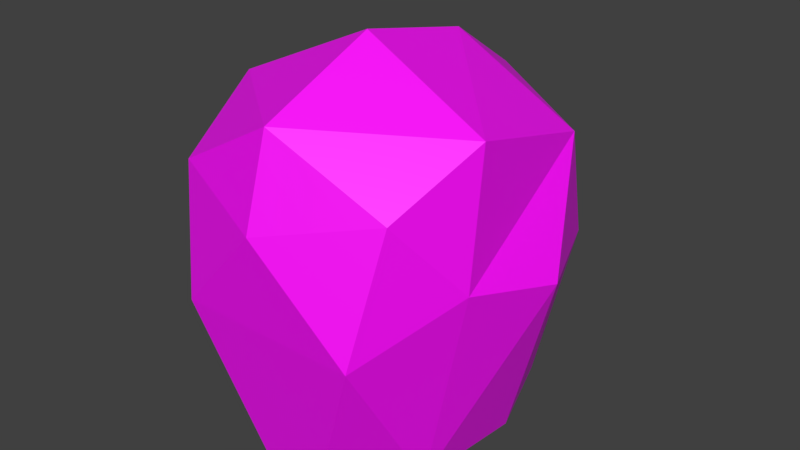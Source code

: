 # Source: huf_head.blend  (saved by Blender 2.93.20; exported with 4.5.12 LTS)
import bpy
from mathutils import Matrix  # noqa: F401  (used for matrix-valued properties, if any)

bpy.ops.wm.read_factory_settings(use_empty=True)
scene = bpy.context.scene
scene.name = 'Scene'

# ---- collections
col_collection_1 = bpy.data.collections.new('Collection 1'); scene.collection.children.link(col_collection_1)

# ---- images (referenced by path relative to the original .blend; pixels are not part of the script)
import os
ASSET_DIR = os.environ.get("B2B_ASSET_DIR", "")  # directory of the original .blend (textures are referenced by path, not embedded)
HERE = os.path.dirname(os.path.abspath(__file__))  # packed textures are extracted next to this script under _unpacked/

def load_image(name, relpath, width, height, colorspace="sRGB"):
    """Load a texture the original file referenced (path relative to the .blend, or extracted next to this script)."""
    p = next((c for c in (os.path.join(HERE, relpath), os.path.join(ASSET_DIR, relpath)) if relpath and os.path.exists(c)), "")
    if p:
        img = bpy.data.images.load(p, check_existing=True)
        img.name = name
    else:  # same state as the original file: an image datablock whose file is absent (Cycles renders it pink)
        img = bpy.data.images.new(name, width, height)
        img.source = "FILE"
        img.filepath = "//" + (relpath or name)
    img.colorspace_settings.name = colorspace
    return img
img_head_png_001 = load_image('head.png.001', 'head.png', 1024, 1024, 'sRGB')

# ---- materials (node trees are filled in below, after node groups)
mat_standard = bpy.data.materials.new('Standard')
mat_standard.alpha_threshold = 0.0
mat_standard.use_transparent_shadow = False
mat_standard.specular_color = (0.0, 0.0, 0.0)
mat_standard.roughness = 0.5

# ---- material node trees
mat_standard.use_nodes = True; mat_standard.node_tree.nodes.clear()
_N = mat_standard.node_tree.nodes; _L = mat_standard.node_tree.links
n0 = _N.new('ShaderNodeBsdfPrincipled'); n0.name = 'Principled BSDF'; n0.location = (10, 300)
n0.distribution = 'GGX'
n0.subsurface_method = 'BURLEY'
n0.inputs[3].default_value = 1.45
n0.inputs[27].default_value = (0.0, 0.0, 0.0, 1.0)
n0.inputs[28].default_value = 1.0
n1 = _N.new('ShaderNodeOutputMaterial'); n1.name = 'Material Output'; n1.location = (300, 300)
n2 = _N.new('ShaderNodeTexImage'); n2.name = 'Image Texture'; n2.location = (-280, 280)
n2.image = img_head_png_001
_L.new(n0.outputs[0], n1.inputs[0])
_L.new(n2.outputs[0], n0.inputs[0])
n1.is_active_output = True

# ---- world
world_world = bpy.data.worlds.new('World'); scene.world = world_world
world_world.color = (0.05088, 0.05088, 0.05088)
world_world.use_sun_shadow = False
world_world.sun_shadow_jitter_overblur = 0.0
world_world.cycles.sampling_method = 'MANUAL'

# ---- meshes
me_geometry_n24000 = bpy.data.meshes.new('Geometry_n24000')
me_geometry_n24000.from_pydata([(5.256, 0.8974, -2.694), (4.723, -4.796, -2.694), (1.568, -8.358, -2.674), (6.296, 3.526, 12.06), (5.331, 2.812, -0.3996), (0.05086, -2.976, 16.97), (0.05086, 3.269, 15.61), (5.368, -8.018, 11.56), (-5.267, -8.508, 11.56), (-1.466, -8.358, -2.674), (-6.194, 3.526, 12.06), (-5.154, 0.8974, -2.694), (6.616, -3.629, 13.96), (-4.621, -4.796, -2.694), (-5.229, 2.812, -0.3996), (0.05086, -10.29, 10.27), (0.05086, -8.987, 14.54), (6.917, -4.815, 7.673), (-6.815, -4.815, 7.673), (-6.514, -3.629, 13.96), (0.05086, 4.644, -2.694), (-5.681, 5.494, 6.252), (-7.972, 0.01748, 6.568), (5.783, 5.494, 6.252), (8.074, 0.01748, 6.568), (0.05086, 8.521, 6.252), (0.05086, 6.571, -0.3974), (0.05086, 7.16, 12.98), (-4.495, -9.683, 5.44), (4.597, -9.683, 5.44)], [(22, 24)], [(13, 20, 1), (2, 9, 13), (1, 20, 0), (14, 20, 11), (19, 16, 5), (13, 28, 18), (16, 7, 12), (16, 15, 7), (0, 20, 4), (13, 11, 20), (1, 2, 13), (28, 15, 8), (16, 19, 8), (17, 29, 1), (18, 28, 8), (16, 8, 15), (15, 29, 7), (17, 7, 29), (16, 12, 5), (5, 12, 6), (6, 10, 19), (17, 12, 7), (18, 8, 19), (5, 6, 19), (19, 10, 18), (12, 17, 3), (12, 3, 6), (3, 27, 6), (14, 26, 20), (20, 26, 4), (25, 23, 26), (4, 26, 23), (25, 26, 21), (14, 21, 26), (10, 6, 27), (23, 25, 3), (21, 10, 25), (27, 25, 10), (27, 3, 25), (3, 24, 23), (21, 22, 10), (10, 22, 18), (3, 17, 24), (17, 1, 24), (13, 18, 22), (11, 13, 22), (1, 0, 24), (14, 22, 21), (4, 23, 24), (0, 4, 24), (11, 22, 14), (29, 28, 9), (13, 9, 28), (1, 29, 2), (28, 29, 15), (9, 2, 29)])
_uv = me_geometry_n24000.uv_layers.new(name='UVMap')
_uv.uv.foreach_set('vector', [0.7854, 0.2786, 0.7466, 0.04679, 0.9545, 0.1565, 0.9545, 0.2768, 0.8996, 0.3164, 0.7854, 0.2786, 0.9545, 0.1565, 0.7466, 0.04679, 0.8897, 0.04657, 0.4191, 0.6237, 0.488, 0.8716, 0.4697, 0.5454, 0.1608, 0.3498, 0.04382, 0.1111, 0.0396, 0.4313, 0.5398, -5.069e-05, 0.6326, 0.457, 0.4768, 0.5435, 0.05522, 0.1186, 0.1766, 0.1355, 0.1672, 0.3545, 0.7382, 0.915, 0.7335, 0.6801, 0.885, 0.7604, 0.4725, 0.5324, 0.487, 0.8558, 0.4212, 0.6126, 0.7854, 0.2786, 0.7014, 0.1826, 0.7466, 0.04679, 0.9545, 0.1565, 0.9545, 0.2768, 0.7854, 0.2786, 0.6326, 0.457, 0.7335, 0.6801, 0.5889, 0.7605, 0.04382, 0.1111, 0.1608, 0.3498, 0.1655, 0.1097, 0.9809, 0.5494, 0.8269, 0.4561, 0.9119, 0.01642, 0.4768, 0.5435, 0.6326, 0.457, 0.5889, 0.7605, 0.7382, 0.915, 0.5889, 0.7605, 0.7335, 0.6801, 0.7335, 0.6801, 0.8269, 0.4561, 0.885, 0.7604, 0.9809, 0.5494, 0.885, 0.7604, 0.8269, 0.4561, 0.05522, 0.1186, 0.1672, 0.3545, 0.04545, 0.4378, 0.04545, 0.4378, 0.1672, 0.3545, 0.08864, 0.7228, 0.08686, 0.7189, 0.2065, 0.6067, 0.1608, 0.3498, 0.2738, 0.2387, 0.1672, 0.3545, 0.1766, 0.1355, 0.267, 0.2396, 0.1655, 0.1097, 0.1608, 0.3498, 0.0396, 0.4313, 0.08686, 0.7189, 0.1608, 0.3498, 0.1608, 0.3498, 0.2065, 0.6067, 0.267, 0.2396, 0.1672, 0.3545, 0.2738, 0.2387, 0.2095, 0.6063, 0.1672, 0.3545, 0.2095, 0.6063, 0.08864, 0.7228, 0.2095, 0.6063, 0.1528, 0.8921, 0.08864, 0.7228, 0.4191, 0.6237, 0.4315, 0.9436, 0.488, 0.8716, 0.487, 0.8558, 0.4298, 0.9301, 0.4212, 0.6126, 0.2838, 0.9858, 0.2993, 0.6917, 0.4298, 0.9301, 0.4212, 0.6126, 0.4298, 0.9301, 0.2993, 0.6917, 0.2857, 0.9921, 0.4315, 0.9436, 0.2977, 0.697, 0.4191, 0.6237, 0.2977, 0.697, 0.4315, 0.9436, 0.2065, 0.6067, 0.08686, 0.7189, 0.1533, 0.8917, 0.2993, 0.6917, 0.2838, 0.9858, 0.2095, 0.6063, 0.2977, 0.697, 0.2065, 0.6067, 0.2857, 0.9921, 0.1533, 0.8917, 0.2857, 0.9921, 0.2065, 0.6067, 0.1528, 0.8921, 0.2095, 0.6063, 0.2838, 0.9858, 0.2095, 0.6063, 0.2992, 0.4568, 0.2993, 0.6917, 0.2977, 0.697, 0.2949, 0.4606, 0.2065, 0.6067, 0.2065, 0.6067, 0.2949, 0.4606, 0.267, 0.2396, 0.2095, 0.6063, 0.2738, 0.2387, 0.2992, 0.4568, 0.2738, 0.2387, 0.4846, 0.248, 0.2992, 0.4568, 0.4786, 0.2599, 0.267, 0.2396, 0.2949, 0.4606, 0.4697, 0.5454, 0.4786, 0.2599, 0.2949, 0.4606, 0.4846, 0.248, 0.4725, 0.5324, 0.2992, 0.4568, 0.4191, 0.6237, 0.2949, 0.4606, 0.2977, 0.697, 0.4212, 0.6126, 0.2993, 0.6917, 0.2992, 0.4568, 0.4725, 0.5324, 0.4212, 0.6126, 0.2992, 0.4568, 0.4697, 0.5454, 0.2949, 0.4606, 0.4191, 0.6237, 0.8269, 0.4561, 0.6326, 0.457, 0.6876, 0.04671, 0.5398, -5.069e-05, 0.6876, 0.04671, 0.6326, 0.457, 0.9119, 0.01642, 0.8269, 0.4561, 0.7683, 0.05649, 0.6326, 0.457, 0.8269, 0.4561, 0.7335, 0.6801, 0.6876, 0.04671, 0.7683, 0.05649, 0.8269, 0.4561])
me_geometry_n24000.materials.append(mat_standard)
me_geometry_n24000.use_remesh_preserve_volume = False
me_geometry_n24000.use_remesh_preserve_attributes = False
me_geometry_n24000.use_mirror_vertex_groups = False
me_geometry_n24000.update()

# ---- objects
ob_foot__3 = bpy.data.objects.new('foot (3)', me_geometry_n24000)

# ---- transforms, parenting, visibility, modifiers, constraints
ob_foot__3.location = (0.05758, -0.07768, -0.09468)
ob_foot__3.lineart.crease_threshold = 0.0

# ---- collection membership
col_collection_1.objects.link(ob_foot__3)

# ---- scene / render settings (as saved in the file)
scene.frame_start = 1; scene.frame_end = 250; scene.frame_set(0)
scene.render.engine = 'BLENDER_EEVEE_NEXT'
scene.render.resolution_percentage = 50
scene.render.dither_intensity = 0.0
scene.cycles.use_denoising = False
scene.cycles.samples = 128
scene.cycles.sampling_pattern = 'TABULATED_SOBOL'
scene.cycles.use_adaptive_sampling = False
scene.cycles.use_light_tree = False
scene.cycles.blur_glossy = 0.0
scene.cycles.sample_clamp_indirect = 0.0
scene.view_settings.view_transform = 'Standard'
bpy.context.view_layer.update()

# ---- added for rendering (the .blend has no active camera and no usable light): camera, sun
cam_auto = bpy.data.cameras.new('AutoCamera')
cam_auto.lens = 50.0
cam_auto.sensor_width = 36.0
cam_auto.clip_end = 1000.0
ob_auto_camera = bpy.data.objects.new('AutoCamera', cam_auto)
scene.collection.objects.link(ob_auto_camera)
ob_auto_camera.location = (29.3395, -36.0391, 30.4297)
ob_auto_camera.rotation_euler = (1.09748, -7.21219e-08, 0.694738)
scene.camera = ob_auto_camera
light_auto_sun = bpy.data.lights.new('AutoSun', 'SUN')
light_auto_sun.energy = 3.0
light_auto_sun.angle = 0.0523599
ob_auto_sun = bpy.data.objects.new('AutoSun', light_auto_sun)
scene.collection.objects.link(ob_auto_sun)
ob_auto_sun.rotation_euler = (0.872665, 0.174533, 0.523599)
bpy.context.view_layer.update()
